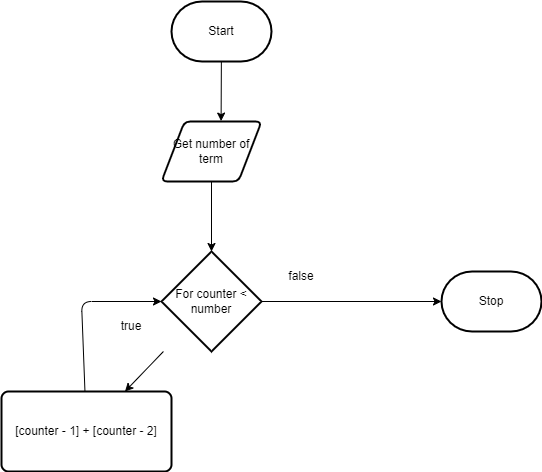

The diagram above was exported from draw.io. Its source (the exported page's mxGraphModel, read from the mxfile embedded in the PNG):
<mxGraphModel dx="702" dy="442" grid="1" gridSize="10" guides="1" tooltips="1" connect="1" arrows="1" fold="1" page="1" pageScale="1" pageWidth="850" pageHeight="1100" math="0" shadow="0">
  <root>
    <mxCell id="0" />
    <mxCell id="1" parent="0" />
    <mxCell id="5" style="edgeStyle=none;html=1;entryX=0.596;entryY=-0.007;entryDx=0;entryDy=0;entryPerimeter=0;" edge="1" parent="1" source="2" target="4">
      <mxGeometry relative="1" as="geometry" />
    </mxCell>
    <mxCell id="2" value="Start" style="strokeWidth=2;html=1;shape=mxgraph.flowchart.terminator;whiteSpace=wrap;" parent="1" vertex="1">
      <mxGeometry x="230" y="310" width="100" height="60" as="geometry" />
    </mxCell>
    <mxCell id="3" value="Stop" style="strokeWidth=2;html=1;shape=mxgraph.flowchart.terminator;whiteSpace=wrap;" parent="1" vertex="1">
      <mxGeometry x="500" y="580" width="100" height="60" as="geometry" />
    </mxCell>
    <mxCell id="7" style="edgeStyle=none;html=1;" edge="1" parent="1" source="4" target="6">
      <mxGeometry relative="1" as="geometry" />
    </mxCell>
    <mxCell id="4" value="Get number of term" style="shape=parallelogram;html=1;strokeWidth=2;perimeter=parallelogramPerimeter;whiteSpace=wrap;rounded=1;arcSize=12;size=0.23;" vertex="1" parent="1">
      <mxGeometry x="220" y="430" width="100" height="60" as="geometry" />
    </mxCell>
    <mxCell id="10" style="edgeStyle=none;html=1;entryX=0;entryY=0.5;entryDx=0;entryDy=0;entryPerimeter=0;" edge="1" parent="1" source="6" target="3">
      <mxGeometry relative="1" as="geometry" />
    </mxCell>
    <mxCell id="12" style="edgeStyle=none;html=1;" edge="1" parent="1" source="6" target="11">
      <mxGeometry relative="1" as="geometry" />
    </mxCell>
    <mxCell id="6" value="For counter &amp;lt; number" style="strokeWidth=2;html=1;shape=mxgraph.flowchart.decision;whiteSpace=wrap;" vertex="1" parent="1">
      <mxGeometry x="220" y="560" width="100" height="100" as="geometry" />
    </mxCell>
    <mxCell id="8" value="true" style="text;html=1;strokeColor=none;fillColor=none;align=center;verticalAlign=middle;whiteSpace=wrap;rounded=0;" vertex="1" parent="1">
      <mxGeometry x="160" y="620" width="60" height="30" as="geometry" />
    </mxCell>
    <mxCell id="9" value="false" style="text;html=1;strokeColor=none;fillColor=none;align=center;verticalAlign=middle;whiteSpace=wrap;rounded=0;" vertex="1" parent="1">
      <mxGeometry x="330" y="570" width="60" height="30" as="geometry" />
    </mxCell>
    <mxCell id="13" style="edgeStyle=none;html=1;entryX=0;entryY=0.5;entryDx=0;entryDy=0;entryPerimeter=0;" edge="1" parent="1" source="11" target="6">
      <mxGeometry relative="1" as="geometry">
        <Array as="points">
          <mxPoint x="140" y="610" />
        </Array>
      </mxGeometry>
    </mxCell>
    <mxCell id="11" value="[counter - 1] + [counter - 2]" style="rounded=1;whiteSpace=wrap;html=1;absoluteArcSize=1;arcSize=14;strokeWidth=2;" vertex="1" parent="1">
      <mxGeometry x="60" y="700" width="170" height="80" as="geometry" />
    </mxCell>
  </root>
</mxGraphModel>